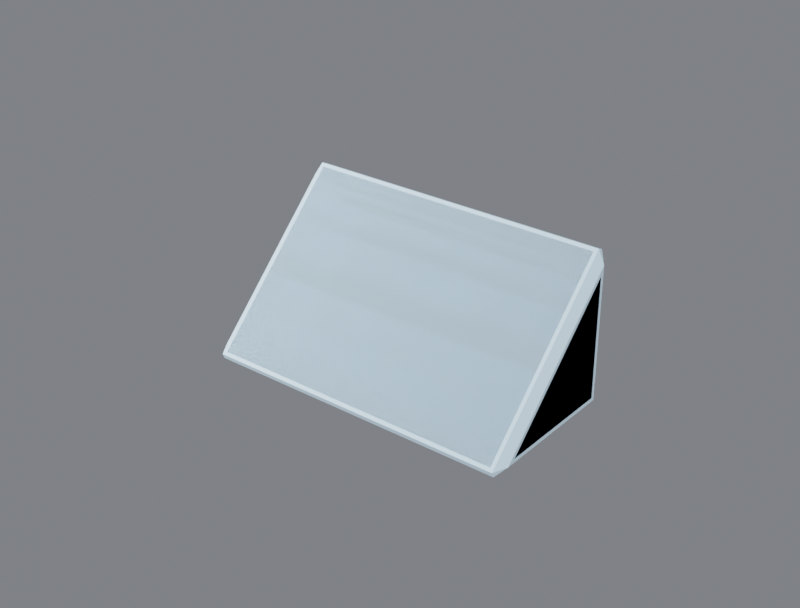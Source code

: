# Source: R4B_WideWedge.blend  (saved by Blender 5.3.31; exported with 4.5.12 LTS)
import bpy
from mathutils import Matrix  # noqa: F401  (used for matrix-valued properties, if any)

bpy.ops.wm.read_factory_settings(use_empty=True)
scene = bpy.context.scene
scene.name = 'Scene'

# ---- collections
col_r4b_widewedge = bpy.data.collections.new('R4B_WideWedge'); scene.collection.children.link(col_r4b_widewedge)
col_r4b_widewedge_lod1 = bpy.data.collections.new('R4B_WideWedge_LOD1'); scene.collection.children.link(col_r4b_widewedge_lod1)

# ---- materials (node trees are filled in below, after node groups)
mat_r4p_base = bpy.data.materials.new('R4P_Base')
mat_r4p_base.diffuse_color = (0.55, 0.75, 0.9, 1.0)
mat_r4p_base.roughness = 0.85

# ---- material node trees
mat_r4p_base.use_nodes = True; mat_r4p_base.node_tree.nodes.clear()
_N = mat_r4p_base.node_tree.nodes; _L = mat_r4p_base.node_tree.links
n0 = _N.new('ShaderNodeBsdfPrincipled'); n0.name = 'Principled BSDF'; n0.location = (-200, 100)
n0.inputs[0].default_value = (0.55, 0.75, 0.9, 1.0)
n0.inputs[2].default_value = 0.85
n0.inputs[10].default_value = 0.005
n1 = _N.new('ShaderNodeOutputMaterial'); n1.name = 'Material Output'; n1.location = (200, 100)
_L.new(n0.outputs[0], n1.inputs[0])
n1.is_active_output = True

# ---- world
world_w = bpy.data.worlds.new('W'); scene.world = world_w
world_w.use_nodes = True; world_w.node_tree.nodes.clear()
_N = world_w.node_tree.nodes; _L = world_w.node_tree.links
n0 = _N.new('ShaderNodeBackground'); n0.name = 'Background'; n0.location = (-200, 100)
n0.inputs[0].default_value = (0.2, 0.21, 0.23, 1.0)
n0.inputs[1].default_value = 0.9
n1 = _N.new('ShaderNodeOutputWorld'); n1.name = 'World Output'; n1.location = (200, 100)
_L.new(n0.outputs[0], n1.inputs[0])
n1.is_active_output = True

# ---- cameras
cam_cam = bpy.data.cameras.new('Cam')
cam_cam.lens = 60.0

# ---- lights
light_key = bpy.data.lights.new('Key', 'SUN')
light_key.energy = 3.2
light_fill = bpy.data.lights.new('Fill', 'AREA')
light_fill.energy = 220.0
light_fill.size = 2.5
light_rim = bpy.data.lights.new('Rim', 'AREA')
light_rim.energy = 260.0
light_rim.size = 2.5

# ---- meshes
me_r4b_widewedge = bpy.data.meshes.new('R4B_WideWedge')
me_r4b_widewedge.from_pydata([(-0.224, -0.2345, -0.2345), (-0.224, -0.224, -0.26), (-0.26, -0.1731, -0.224), (-0.224, 0.224, -0.26), (-0.26, 0.224, -0.224), (-0.224, 0.26, -0.224), (-0.224, 0.26, 0.224), (-0.26, 0.224, 0.1731), (-0.224, 0.2345, 0.2345), (0.774, -0.2345, -0.2345), (0.774, -0.224, -0.26), (0.81, -0.1731, -0.224), (0.774, 0.224, -0.26), (0.81, 0.224, -0.224), (0.774, 0.26, -0.224), (0.774, 0.26, 0.224), (0.81, 0.224, 0.1731), (0.774, 0.2345, 0.2345)], [], [(2, 1, 0), (2, 4, 3, 1), (4, 5, 3), (4, 7, 6, 5), (7, 8, 6), (7, 2, 0, 8), (9, 10, 11), (10, 12, 13, 11), (12, 14, 13), (14, 15, 16, 13), (15, 17, 16), (17, 9, 11, 16), (1, 3, 12, 10), (5, 6, 15, 14), (8, 0, 9, 17), (0, 1, 10, 9), (3, 5, 14, 12), (6, 8, 17, 15), (7, 4, 2), (11, 13, 16)])
me_r4b_widewedge.polygons.foreach_set('use_smooth', [True] * 20)
_k = set([(0, 1), (0, 2), (0, 8), (0, 9), (1, 2), (1, 3), (1, 10), (2, 4), (2, 7), (3, 4), (3, 5), (3, 12), (4, 5), (4, 7), (5, 6), (5, 14), (6, 7), (6, 8), (6, 15), (7, 8), (8, 17), (9, 10), (9, 11), (9, 17), (10, 11), (10, 12), (11, 13), (11, 16), (12, 13), (12, 14), (13, 14), (13, 16), (14, 15), (15, 16), (15, 17), (16, 17)])
me_r4b_widewedge.attributes.new('sharp_edge', 'BOOLEAN', 'EDGE').data.foreach_set('value', [ (min(e.vertices), max(e.vertices)) in _k for e in me_r4b_widewedge.edges])
_uv = me_r4b_widewedge.uv_layers.new(name='UVMap')
_uv.uv.foreach_set('vector', [0.1671, 0.06923, 0.06923, 0.0, 0.04895, 0.04895, 0.1671, 0.06923, 0.9308, 0.06923, 0.9308, 0.0, 0.06923, 0.0, 0.9308, 0.06923, 1.0, 0.06923, 0.9308, 0.0, 0.9308, 0.06923, 0.9308, 0.8329, 1.0, 0.9308, 1.0, 0.06923, 0.9308, 0.8329, 0.951, 0.951, 1.0, 0.9308, 0.9308, 0.8329, 0.1671, 0.06923, 0.04895, 0.04895, 0.951, 0.951, 0.04895, 0.04895, 0.06923, 0.0, 0.1671, 0.06923, 0.06923, 0.0, 0.9308, 0.0, 0.9308, 0.06923, 0.1671, 0.06923, 0.9308, 0.0, 1.0, 0.06923, 0.9308, 0.06923, 1.0, 0.06923, 1.0, 0.9308, 0.9308, 0.8329, 0.9308, 0.06923, 1.0, 0.9308, 0.951, 0.951, 0.9308, 0.8329, 0.951, 0.951, 0.04895, 0.04895, 0.1671, 0.06923, 0.9308, 0.8329, 0.06923, 0.06923, 0.06923, 0.9308, 1.988, 0.9308, 1.988, 0.06923, 0.06923, 0.06923, 0.06923, 0.9308, 1.988, 0.9308, 1.988, 0.06923, 0.06923, 0.951, 0.06923, 0.04895, 1.988, 0.04895, 1.988, 0.951, 0.06923, 0.04895, 0.06923, 0.0, 1.988, 0.0, 1.988, 0.04895, 0.06923, 0.0, 0.06923, 0.06923, 1.988, 0.06923, 1.988, 0.0, 0.06923, 1.0, 0.06923, 0.951, 1.988, 0.951, 1.988, 1.0, 0.9308, 0.8329, 0.9308, 0.06923, 0.1671, 0.06923, 0.1671, 0.06923, 0.9308, 0.06923, 0.9308, 0.8329])
me_r4b_widewedge.materials.append(mat_r4p_base)
me_r4b_widewedge.update()
me_r4b_widewedge.normals_split_custom_set([tuple(v) for v in zip(*[iter([-0.9339, -0.3302, -0.1368, -0.9339, -0.3302, -0.1368, -0.9339, -0.3302, -0.1368, -0.7071, 0.0, -0.7071, -0.7071, 0.0, -0.7071, -0.7071, 0.0, -0.7071, -0.7071, 0.0, -0.7071, -0.8165, 0.4083, -0.4083, -0.8165, 0.4083, -0.4083, -0.8165, 0.4083, -0.4083, -0.7071, 0.7071, 0.0, -0.7071, 0.7071, 0.0, -0.7071, 0.7071, 0.0, -0.7071, 0.7071, 0.0, -0.9339, 0.1368, 0.3302, -0.9339, 0.1368, 0.3302, -0.9339, 0.1368, 0.3302, -0.7071, -0.5, 0.5, -0.7071, -0.5, 0.5, -0.7071, -0.5, 0.5, -0.7071, -0.5, 0.5, 0.9339, -0.3302, -0.1368, 0.9339, -0.3302, -0.1368, 0.9339, -0.3302, -0.1368, 0.7071, 0.0, -0.7071, 0.7071, 0.0, -0.7071, 0.7071, 0.0, -0.7071, 0.7071, 0.0, -0.7071, 0.8165, 0.4083, -0.4083, 0.8165, 0.4083, -0.4083, 0.8165, 0.4083, -0.4083, 0.7071, 0.7071, 0.0, 0.7071, 0.7071, 0.0, 0.7071, 0.7071, 0.0, 0.7071, 0.7071, 0.0, 0.9339, 0.1368, 0.3302, 0.9339, 0.1368, 0.3302, 0.9339, 0.1368, 0.3302, 0.7071, -0.5, 0.5, 0.7071, -0.5, 0.5, 0.7071, -0.5, 0.5, 0.7071, -0.5, 0.5, 0.0, 0.0, -1.0, 0.0, 0.0, -1.0, 0.0, 0.0, -1.0, 0.0, 0.0, -1.0, 0.0, 1.0, 0.0, 0.0, 1.0, 0.0, 0.0, 1.0, 0.0, 0.0, 1.0, 0.0, 0.0, -0.7071, 0.7071, 0.0, -0.7071, 0.7071, 0.0, -0.7071, 0.7071, 0.0, -0.7071, 0.7071, 0.0, -0.9239, -0.3827, 0.0, -0.9239, -0.3827, 0.0, -0.9239, -0.3827, 0.0, -0.9239, -0.3827, 0.0, 0.7071, -0.7071, 0.0, 0.7071, -0.7071, 0.0, 0.7071, -0.7071, 0.0, 0.7071, -0.7071, 0.0, 0.3827, 0.9239, 0.0, 0.3827, 0.9239, 0.0, 0.3827, 0.9239, 0.0, 0.3827, 0.9239, -1.0, 0.0, 0.0, -1.0, 0.0, 0.0, -1.0, 0.0, 0.0, 1.0, 0.0, 0.0, 1.0, 0.0, 0.0, 1.0, 0.0, 0.0])] * 3)])
me_r4b_widewedge_lod1 = bpy.data.meshes.new('R4B_WideWedge_LOD1')
me_r4b_widewedge_lod1.from_pydata([(-0.236, -0.243, -0.243), (-0.236, -0.236, -0.26), (-0.26, -0.2021, -0.236), (-0.236, 0.236, -0.26), (-0.26, 0.236, -0.236), (-0.236, 0.26, -0.236), (-0.236, 0.26, 0.236), (-0.26, 0.236, 0.2021), (-0.236, 0.243, 0.243), (0.786, -0.243, -0.243), (0.786, -0.236, -0.26), (0.81, -0.2021, -0.236), (0.786, 0.236, -0.26), (0.81, 0.236, -0.236), (0.786, 0.26, -0.236), (0.786, 0.26, 0.236), (0.81, 0.236, 0.2021), (0.786, 0.243, 0.243)], [], [(2, 1, 0), (2, 4, 3, 1), (4, 5, 3), (4, 7, 6, 5), (7, 8, 6), (7, 2, 0, 8), (9, 10, 11), (10, 12, 13, 11), (12, 14, 13), (14, 15, 16, 13), (15, 17, 16), (17, 9, 11, 16), (1, 3, 12, 10), (5, 6, 15, 14), (8, 0, 9, 17), (0, 1, 10, 9), (3, 5, 14, 12), (6, 8, 17, 15), (7, 4, 2), (11, 13, 16)])
me_r4b_widewedge_lod1.polygons.foreach_set('use_smooth', [True] * 20)
_k = set([(0, 1), (0, 2), (0, 8), (0, 9), (1, 2), (1, 3), (1, 10), (2, 4), (2, 7), (3, 4), (3, 5), (3, 12), (4, 5), (4, 7), (5, 6), (5, 14), (6, 7), (6, 8), (6, 15), (7, 8), (8, 17), (9, 10), (9, 11), (9, 17), (10, 11), (10, 12), (11, 13), (11, 16), (12, 13), (12, 14), (13, 14), (13, 16), (14, 15), (15, 16), (15, 17), (16, 17)])
me_r4b_widewedge_lod1.attributes.new('sharp_edge', 'BOOLEAN', 'EDGE').data.foreach_set('value', [ (min(e.vertices), max(e.vertices)) in _k for e in me_r4b_widewedge_lod1.edges])
_uv = me_r4b_widewedge_lod1.uv_layers.new(name='UVMap')
_uv.uv.foreach_set('vector', [0.1114, 0.04615, 0.04615, 0.0, 0.03264, 0.03264, 0.1114, 0.04615, 0.9538, 0.04615, 0.9538, 0.0, 0.04615, 0.0, 0.9538, 0.04615, 1.0, 0.04615, 0.9538, 0.0, 0.9538, 0.04615, 0.9538, 0.8886, 1.0, 0.9538, 1.0, 0.04615, 0.9538, 0.8886, 0.9674, 0.9674, 1.0, 0.9538, 0.9538, 0.8886, 0.1114, 0.04615, 0.03264, 0.03264, 0.9674, 0.9674, 0.03264, 0.03264, 0.04615, 0.0, 0.1114, 0.04615, 0.04615, 0.0, 0.9538, 0.0, 0.9538, 0.04615, 0.1114, 0.04615, 0.9538, 0.0, 1.0, 0.04615, 0.9538, 0.04615, 1.0, 0.04615, 1.0, 0.9538, 0.9538, 0.8886, 0.9538, 0.04615, 1.0, 0.9538, 0.9674, 0.9674, 0.9538, 0.8886, 0.9674, 0.9674, 0.03264, 0.03264, 0.1114, 0.04615, 0.9538, 0.8886, 0.04615, 0.04615, 0.04615, 0.9538, 2.012, 0.9538, 2.012, 0.04615, 0.04615, 0.04615, 0.04615, 0.9538, 2.012, 0.9538, 2.012, 0.04615, 0.04615, 0.9674, 0.04615, 0.03264, 2.012, 0.03264, 2.012, 0.9674, 0.04615, 0.03264, 0.04615, 0.0, 2.012, 0.0, 2.012, 0.03264, 0.04615, 0.0, 0.04615, 0.04615, 2.012, 0.04615, 2.012, 0.0, 0.04615, 1.0, 0.04615, 0.9674, 2.012, 0.9674, 2.012, 1.0, 0.9538, 0.8886, 0.9538, 0.04615, 0.1114, 0.04615, 0.1114, 0.04615, 0.9538, 0.04615, 0.9538, 0.8886])
me_r4b_widewedge_lod1.materials.append(mat_r4p_base)
me_r4b_widewedge_lod1.update()
me_r4b_widewedge_lod1.normals_split_custom_set([tuple(v) for v in zip(*[iter([-0.9339, -0.3302, -0.1368, -0.9339, -0.3302, -0.1368, -0.9339, -0.3302, -0.1368, -0.7071, 0.0, -0.7071, -0.7071, 0.0, -0.7071, -0.7071, 0.0, -0.7071, -0.7071, 0.0, -0.7071, -0.8165, 0.4083, -0.4083, -0.8165, 0.4083, -0.4083, -0.8165, 0.4083, -0.4083, -0.7071, 0.7071, 0.0, -0.7071, 0.7071, 0.0, -0.7071, 0.7071, 0.0, -0.7071, 0.7071, 0.0, -0.9339, 0.1368, 0.3302, -0.9339, 0.1368, 0.3302, -0.9339, 0.1368, 0.3302, -0.7071, -0.5, 0.5, -0.7071, -0.5, 0.5, -0.7071, -0.5, 0.5, -0.7071, -0.5, 0.5, 0.9339, -0.3302, -0.1368, 0.9339, -0.3302, -0.1368, 0.9339, -0.3302, -0.1368, 0.7071, 0.0, -0.7071, 0.7071, 0.0, -0.7071, 0.7071, 0.0, -0.7071, 0.7071, 0.0, -0.7071, 0.8165, 0.4083, -0.4083, 0.8165, 0.4083, -0.4083, 0.8165, 0.4083, -0.4083, 0.7071, 0.7071, 0.0, 0.7071, 0.7071, 0.0, 0.7071, 0.7071, 0.0, 0.7071, 0.7071, 0.0, 0.9339, 0.1368, 0.3302, 0.9339, 0.1368, 0.3302, 0.9339, 0.1368, 0.3302, 0.7071, -0.5, 0.5, 0.7071, -0.5, 0.5, 0.7071, -0.5, 0.5, 0.7071, -0.5, 0.5, 0.0, 0.0, -1.0, 0.0, 0.0, -1.0, 0.0, 0.0, -1.0, 0.0, 0.0, -1.0, 0.0, 1.0, 0.0, 0.0, 1.0, 0.0, 0.0, 1.0, 0.0, 0.0, 1.0, 0.0, 0.0, -0.7071, 0.7071, 0.0, -0.7071, 0.7071, 0.0, -0.7071, 0.7071, 0.0, -0.7071, 0.7071, 0.0, -0.9239, -0.3827, 0.0, -0.9239, -0.3827, 0.0, -0.9239, -0.3827, 0.0, -0.9239, -0.3827, 0.0, 0.7071, -0.7071, 0.0, 0.7071, -0.7071, 0.0, 0.7071, -0.7071, 0.0, 0.7071, -0.7071, 0.0, 0.3827, 0.9239, 0.0, 0.3827, 0.9239, 0.0, 0.3827, 0.9239, 0.0, 0.3827, 0.9239, -1.0, 0.0, 0.0, -1.0, 0.0, 0.0, -1.0, 0.0, 0.0, 1.0, 0.0, 0.0, 1.0, 0.0, 0.0, 1.0, 0.0, 0.0])] * 3)])

# ---- objects
ob_key = bpy.data.objects.new('Key', light_key)
ob_fill = bpy.data.objects.new('Fill', light_fill)
ob_rim = bpy.data.objects.new('Rim', light_rim)
ob_cam = bpy.data.objects.new('Cam', cam_cam)
ob_r4b_widewedge_root = bpy.data.objects.new('R4B_WideWedge_ROOT', None)
ob_r4b_widewedge = bpy.data.objects.new('R4B_WideWedge', me_r4b_widewedge)
ob_port_back_000 = bpy.data.objects.new('Port_back_000', None)
ob_port_back_100 = bpy.data.objects.new('Port_back_100', None)
ob_port_down_000 = bpy.data.objects.new('Port_down_000', None)
ob_port_down_100 = bpy.data.objects.new('Port_down_100', None)
ob_port_left_000_part = bpy.data.objects.new('Port_left_000_part', None)
ob_port_right_100_part = bpy.data.objects.new('Port_right_100_part', None)
ob_socket_mount = bpy.data.objects.new('Socket_Mount', None)
ob_r4b_widewedge_lod1 = bpy.data.objects.new('R4B_WideWedge_LOD1', me_r4b_widewedge_lod1)

# ---- transforms, parenting, visibility, modifiers, constraints
ob_key.location = (2.0, -2.0, 3.0)
ob_key.rotation_euler = (0.8727, 0.0, 0.6109)
ob_fill.location = (-3.0, -1.5, 1.5)
ob_fill.rotation_euler = (1.222, 0.0, -1.134)
ob_rim.location = (0.5, 3.5, 2.2)
ob_rim.rotation_euler = (-1.047, 0.0, 3.142)
ob_cam.location = (2.436, -2.701, 1.837)
ob_cam.rotation_euler = (1.083, 4.236e-09, 0.6747)
ob_r4b_widewedge_root.location = (0.0, 0.0, 0.0)
ob_r4b_widewedge_root.empty_display_size = 0.1
ob_r4b_widewedge.parent = ob_r4b_widewedge_root
ob_r4b_widewedge.location = (0.0, 0.0, 0.0)
ob_r4b_widewedge.rotation_mode = 'QUATERNION'
ob_r4b_widewedge.rotation_quaternion = (1.0, 0.0, 0.0, 0.0)
ob_port_back_000.parent = ob_r4b_widewedge_root
ob_port_back_000.location = (0.0, 0.26, 0.0)
ob_port_back_000.rotation_euler = (1.571, -7.55e-08, -3.142)
ob_port_back_000.scale = (1.0, 1.0, 1.0)
ob_port_back_000.empty_display_type = 'SINGLE_ARROW'
ob_port_back_000.empty_display_size = 0.06
ob_port_back_100.parent = ob_r4b_widewedge_root
ob_port_back_100.location = (0.55, 0.26, 0.0)
ob_port_back_100.rotation_euler = (1.571, -7.55e-08, -3.142)
ob_port_back_100.scale = (1.0, 1.0, 1.0)
ob_port_back_100.empty_display_type = 'SINGLE_ARROW'
ob_port_back_100.empty_display_size = 0.06
ob_port_down_000.parent = ob_r4b_widewedge_root
ob_port_down_000.location = (0.0, 0.0, -0.26)
ob_port_down_000.rotation_euler = (-0.0, -3.142, -0.0)
ob_port_down_000.empty_display_type = 'SINGLE_ARROW'
ob_port_down_000.empty_display_size = 0.06
ob_port_down_100.parent = ob_r4b_widewedge_root
ob_port_down_100.location = (0.55, 0.0, -0.26)
ob_port_down_100.rotation_euler = (-0.0, -3.142, -0.0)
ob_port_down_100.empty_display_type = 'SINGLE_ARROW'
ob_port_down_100.empty_display_size = 0.06
ob_port_left_000_part.parent = ob_r4b_widewedge_root
ob_port_left_000_part.location = (-0.26, 0.13, -0.13)
ob_port_left_000_part.rotation_euler = (1.571, -0.0, -1.571)
ob_port_left_000_part.empty_display_type = 'SINGLE_ARROW'
ob_port_left_000_part.empty_display_size = 0.06
ob_port_right_100_part.parent = ob_r4b_widewedge_root
ob_port_right_100_part.location = (0.81, 0.13, -0.13)
ob_port_right_100_part.rotation_euler = (1.571, -0.0, 1.571)
ob_port_right_100_part.empty_display_type = 'SINGLE_ARROW'
ob_port_right_100_part.empty_display_size = 0.06
ob_socket_mount.parent = ob_r4b_widewedge_root
ob_socket_mount.location = (0.0, 0.0, -0.26)
ob_socket_mount.rotation_euler = (-3.142, 0.0, 0.0)
ob_socket_mount.empty_display_type = 'SINGLE_ARROW'
ob_socket_mount.empty_display_size = 0.06
ob_r4b_widewedge_lod1.parent = ob_r4b_widewedge_root
ob_r4b_widewedge_lod1.location = (0.0, 0.0, 0.0)

# ---- collection membership
scene.collection.objects.link(ob_key)
scene.collection.objects.link(ob_fill)
scene.collection.objects.link(ob_rim)
scene.collection.objects.link(ob_cam)
col_r4b_widewedge.objects.link(ob_r4b_widewedge_root)
col_r4b_widewedge.objects.link(ob_r4b_widewedge)
col_r4b_widewedge.objects.link(ob_port_back_000)
col_r4b_widewedge.objects.link(ob_port_back_100)
col_r4b_widewedge.objects.link(ob_port_down_000)
col_r4b_widewedge.objects.link(ob_port_down_100)
col_r4b_widewedge.objects.link(ob_port_left_000_part)
col_r4b_widewedge.objects.link(ob_port_right_100_part)
col_r4b_widewedge.objects.link(ob_socket_mount)
col_r4b_widewedge_lod1.objects.link(ob_r4b_widewedge_lod1)

# ---- scene / render settings (as saved in the file)
scene.camera = ob_cam
scene.frame_start = 1; scene.frame_end = 91; scene.frame_set(1)
scene.render.engine = 'BLENDER_EEVEE_NEXT'
scene.render.image_settings.file_format = 'JPEG'
scene.render.image_settings.color_mode = 'RGB'
scene.render.image_settings.quality = 88
scene.render.resolution_x = 800
scene.render.resolution_y = 608
scene.render.bake_bias = 0.0
scene.render.bake_samples = 0
scene.render.compositor_device = 'GPU'
scene.eevee.use_volume_custom_range = False
scene.eevee.fast_gi_thickness_near = 0.1
scene.eevee.fast_gi_thickness_far = 0.0
scene.eevee.ray_tracing_options.screen_trace_thickness = 0.1
scene.view_settings.view_transform = 'Filmic'
bpy.context.view_layer.update()
